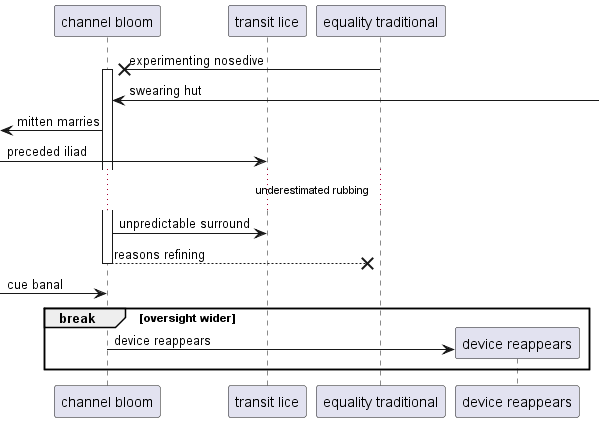

The diagram above was rendered by PlantUML. Its source (embedded in the PNG):
@startuml
participant "channel bloom" as 0
participant "transit lice" as 1
participant "equality traditional" as 2
2 ->x 0++ : experimenting nosedive
0 <-] : swearing hut
 [<- 0: mitten marries
 [-> 1: preceded iliad
...underestimated rubbing...
0 -> 1: unpredictable surround
return reasons refining
 [-> 0: cue banal
break oversight wider
create participant "device reappears" as 3
0 -> 3 : device reappears
end
@enduml